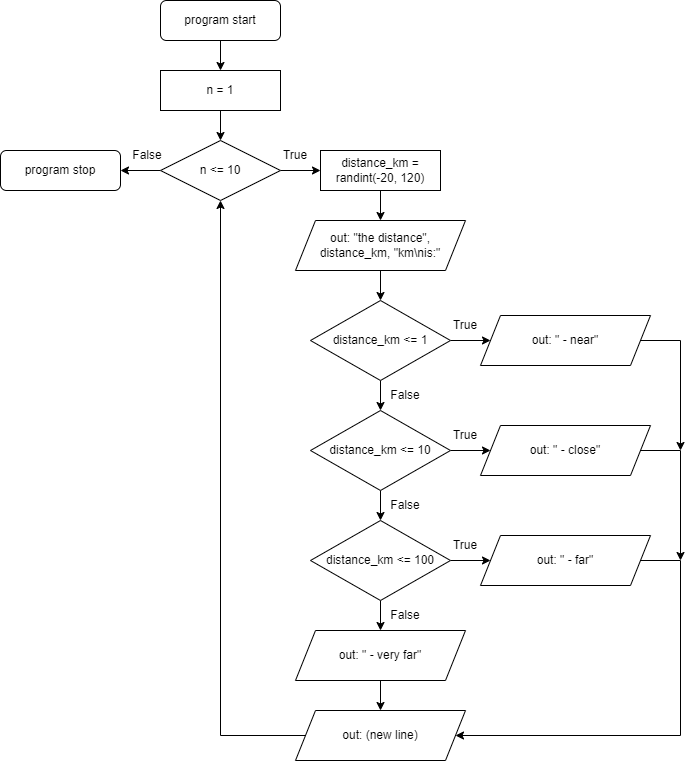

The diagram above was exported from draw.io. Its source (the exported page's mxGraphModel, read from the mxfile embedded in the PNG):
<mxGraphModel dx="1298" dy="684" grid="1" gridSize="10" guides="1" tooltips="1" connect="1" arrows="1" fold="1" page="1" pageScale="1" pageWidth="827" pageHeight="1169" math="0" shadow="0">
  <root>
    <mxCell id="WIyWlLk6GJQsqaUBKTNV-0" />
    <mxCell id="WIyWlLk6GJQsqaUBKTNV-1" parent="WIyWlLk6GJQsqaUBKTNV-0" />
    <mxCell id="JSkMeMVVqgJZ8WfB02Ui-3" value="" style="edgeStyle=orthogonalEdgeStyle;rounded=0;orthogonalLoop=1;jettySize=auto;html=1;" edge="1" parent="WIyWlLk6GJQsqaUBKTNV-1" source="WIyWlLk6GJQsqaUBKTNV-3" target="JSkMeMVVqgJZ8WfB02Ui-2">
      <mxGeometry relative="1" as="geometry" />
    </mxCell>
    <mxCell id="WIyWlLk6GJQsqaUBKTNV-3" value="program start" style="rounded=1;whiteSpace=wrap;html=1;fontSize=12;glass=0;strokeWidth=1;shadow=0;" parent="WIyWlLk6GJQsqaUBKTNV-1" vertex="1">
      <mxGeometry x="238" y="80" width="120" height="40" as="geometry" />
    </mxCell>
    <mxCell id="JSkMeMVVqgJZ8WfB02Ui-5" value="" style="edgeStyle=orthogonalEdgeStyle;rounded=0;orthogonalLoop=1;jettySize=auto;html=1;" edge="1" parent="WIyWlLk6GJQsqaUBKTNV-1" source="JSkMeMVVqgJZ8WfB02Ui-2" target="JSkMeMVVqgJZ8WfB02Ui-4">
      <mxGeometry relative="1" as="geometry" />
    </mxCell>
    <mxCell id="JSkMeMVVqgJZ8WfB02Ui-2" value="n = 1" style="rounded=0;whiteSpace=wrap;html=1;" vertex="1" parent="WIyWlLk6GJQsqaUBKTNV-1">
      <mxGeometry x="238" y="150" width="120" height="40" as="geometry" />
    </mxCell>
    <mxCell id="JSkMeMVVqgJZ8WfB02Ui-7" value="" style="edgeStyle=orthogonalEdgeStyle;rounded=0;orthogonalLoop=1;jettySize=auto;html=1;" edge="1" parent="WIyWlLk6GJQsqaUBKTNV-1" source="JSkMeMVVqgJZ8WfB02Ui-4" target="JSkMeMVVqgJZ8WfB02Ui-6">
      <mxGeometry relative="1" as="geometry" />
    </mxCell>
    <mxCell id="JSkMeMVVqgJZ8WfB02Ui-51" value="" style="edgeStyle=orthogonalEdgeStyle;rounded=0;orthogonalLoop=1;jettySize=auto;html=1;" edge="1" parent="WIyWlLk6GJQsqaUBKTNV-1" source="JSkMeMVVqgJZ8WfB02Ui-4" target="JSkMeMVVqgJZ8WfB02Ui-45">
      <mxGeometry relative="1" as="geometry" />
    </mxCell>
    <mxCell id="JSkMeMVVqgJZ8WfB02Ui-4" value="n &amp;lt;= 10" style="rhombus;whiteSpace=wrap;html=1;" vertex="1" parent="WIyWlLk6GJQsqaUBKTNV-1">
      <mxGeometry x="238" y="220" width="120" height="60" as="geometry" />
    </mxCell>
    <mxCell id="JSkMeMVVqgJZ8WfB02Ui-11" value="" style="edgeStyle=orthogonalEdgeStyle;rounded=0;orthogonalLoop=1;jettySize=auto;html=1;" edge="1" parent="WIyWlLk6GJQsqaUBKTNV-1" source="JSkMeMVVqgJZ8WfB02Ui-6" target="JSkMeMVVqgJZ8WfB02Ui-10">
      <mxGeometry relative="1" as="geometry" />
    </mxCell>
    <mxCell id="JSkMeMVVqgJZ8WfB02Ui-6" value="distance_km = randint(-20, 120)" style="rounded=0;whiteSpace=wrap;html=1;" vertex="1" parent="WIyWlLk6GJQsqaUBKTNV-1">
      <mxGeometry x="398" y="230" width="120" height="40" as="geometry" />
    </mxCell>
    <mxCell id="JSkMeMVVqgJZ8WfB02Ui-8" value="True" style="text;html=1;strokeColor=none;fillColor=none;align=center;verticalAlign=middle;whiteSpace=wrap;rounded=0;" vertex="1" parent="WIyWlLk6GJQsqaUBKTNV-1">
      <mxGeometry x="348" y="220" width="50" height="30" as="geometry" />
    </mxCell>
    <mxCell id="JSkMeMVVqgJZ8WfB02Ui-13" value="" style="edgeStyle=orthogonalEdgeStyle;rounded=0;orthogonalLoop=1;jettySize=auto;html=1;" edge="1" parent="WIyWlLk6GJQsqaUBKTNV-1" source="JSkMeMVVqgJZ8WfB02Ui-10">
      <mxGeometry relative="1" as="geometry">
        <mxPoint x="458" y="379.9999999999999" as="targetPoint" />
      </mxGeometry>
    </mxCell>
    <mxCell id="JSkMeMVVqgJZ8WfB02Ui-10" value="out: &quot;the distance&quot;, distance_km, &quot;km\nis:&quot;" style="shape=parallelogram;perimeter=parallelogramPerimeter;whiteSpace=wrap;html=1;fixedSize=1;" vertex="1" parent="WIyWlLk6GJQsqaUBKTNV-1">
      <mxGeometry x="373" y="300" width="170" height="50" as="geometry" />
    </mxCell>
    <mxCell id="JSkMeMVVqgJZ8WfB02Ui-16" value="" style="edgeStyle=orthogonalEdgeStyle;rounded=0;orthogonalLoop=1;jettySize=auto;html=1;" edge="1" parent="WIyWlLk6GJQsqaUBKTNV-1" source="JSkMeMVVqgJZ8WfB02Ui-14" target="JSkMeMVVqgJZ8WfB02Ui-15">
      <mxGeometry relative="1" as="geometry" />
    </mxCell>
    <mxCell id="JSkMeMVVqgJZ8WfB02Ui-18" value="" style="edgeStyle=orthogonalEdgeStyle;rounded=0;orthogonalLoop=1;jettySize=auto;html=1;" edge="1" parent="WIyWlLk6GJQsqaUBKTNV-1" source="JSkMeMVVqgJZ8WfB02Ui-14" target="JSkMeMVVqgJZ8WfB02Ui-17">
      <mxGeometry relative="1" as="geometry" />
    </mxCell>
    <mxCell id="JSkMeMVVqgJZ8WfB02Ui-14" value="distance_km &amp;lt;= 1" style="rhombus;whiteSpace=wrap;html=1;" vertex="1" parent="WIyWlLk6GJQsqaUBKTNV-1">
      <mxGeometry x="388" y="380" width="140" height="80" as="geometry" />
    </mxCell>
    <mxCell id="JSkMeMVVqgJZ8WfB02Ui-43" style="edgeStyle=orthogonalEdgeStyle;rounded=0;orthogonalLoop=1;jettySize=auto;html=1;" edge="1" parent="WIyWlLk6GJQsqaUBKTNV-1" source="JSkMeMVVqgJZ8WfB02Ui-15">
      <mxGeometry relative="1" as="geometry">
        <mxPoint x="758" y="530" as="targetPoint" />
      </mxGeometry>
    </mxCell>
    <mxCell id="JSkMeMVVqgJZ8WfB02Ui-15" value="out: &quot; - near&quot;" style="shape=parallelogram;perimeter=parallelogramPerimeter;whiteSpace=wrap;html=1;fixedSize=1;" vertex="1" parent="WIyWlLk6GJQsqaUBKTNV-1">
      <mxGeometry x="558" y="395" width="170" height="50" as="geometry" />
    </mxCell>
    <mxCell id="JSkMeMVVqgJZ8WfB02Ui-20" value="" style="edgeStyle=orthogonalEdgeStyle;rounded=0;orthogonalLoop=1;jettySize=auto;html=1;" edge="1" parent="WIyWlLk6GJQsqaUBKTNV-1" source="JSkMeMVVqgJZ8WfB02Ui-17" target="JSkMeMVVqgJZ8WfB02Ui-19">
      <mxGeometry relative="1" as="geometry" />
    </mxCell>
    <mxCell id="JSkMeMVVqgJZ8WfB02Ui-24" value="" style="edgeStyle=orthogonalEdgeStyle;rounded=0;orthogonalLoop=1;jettySize=auto;html=1;" edge="1" parent="WIyWlLk6GJQsqaUBKTNV-1" source="JSkMeMVVqgJZ8WfB02Ui-17" target="JSkMeMVVqgJZ8WfB02Ui-22">
      <mxGeometry relative="1" as="geometry" />
    </mxCell>
    <mxCell id="JSkMeMVVqgJZ8WfB02Ui-17" value="distance_km &amp;lt;= 10" style="rhombus;whiteSpace=wrap;html=1;" vertex="1" parent="WIyWlLk6GJQsqaUBKTNV-1">
      <mxGeometry x="388" y="490" width="140" height="80" as="geometry" />
    </mxCell>
    <mxCell id="JSkMeMVVqgJZ8WfB02Ui-42" style="edgeStyle=orthogonalEdgeStyle;rounded=0;orthogonalLoop=1;jettySize=auto;html=1;" edge="1" parent="WIyWlLk6GJQsqaUBKTNV-1" source="JSkMeMVVqgJZ8WfB02Ui-19">
      <mxGeometry relative="1" as="geometry">
        <mxPoint x="758" y="640" as="targetPoint" />
      </mxGeometry>
    </mxCell>
    <mxCell id="JSkMeMVVqgJZ8WfB02Ui-19" value="out: &quot; - close&quot;" style="shape=parallelogram;perimeter=parallelogramPerimeter;whiteSpace=wrap;html=1;fixedSize=1;" vertex="1" parent="WIyWlLk6GJQsqaUBKTNV-1">
      <mxGeometry x="558" y="505" width="170" height="50" as="geometry" />
    </mxCell>
    <mxCell id="JSkMeMVVqgJZ8WfB02Ui-21" value="" style="edgeStyle=orthogonalEdgeStyle;rounded=0;orthogonalLoop=1;jettySize=auto;html=1;" edge="1" parent="WIyWlLk6GJQsqaUBKTNV-1" source="JSkMeMVVqgJZ8WfB02Ui-22" target="JSkMeMVVqgJZ8WfB02Ui-23">
      <mxGeometry relative="1" as="geometry" />
    </mxCell>
    <mxCell id="JSkMeMVVqgJZ8WfB02Ui-28" value="" style="edgeStyle=orthogonalEdgeStyle;rounded=0;orthogonalLoop=1;jettySize=auto;html=1;" edge="1" parent="WIyWlLk6GJQsqaUBKTNV-1" source="JSkMeMVVqgJZ8WfB02Ui-22" target="JSkMeMVVqgJZ8WfB02Ui-27">
      <mxGeometry relative="1" as="geometry" />
    </mxCell>
    <mxCell id="JSkMeMVVqgJZ8WfB02Ui-22" value="distance_km &amp;lt;= 100" style="rhombus;whiteSpace=wrap;html=1;" vertex="1" parent="WIyWlLk6GJQsqaUBKTNV-1">
      <mxGeometry x="388" y="600" width="140" height="80" as="geometry" />
    </mxCell>
    <mxCell id="JSkMeMVVqgJZ8WfB02Ui-34" style="edgeStyle=orthogonalEdgeStyle;rounded=0;orthogonalLoop=1;jettySize=auto;html=1;entryX=1;entryY=0.5;entryDx=0;entryDy=0;" edge="1" parent="WIyWlLk6GJQsqaUBKTNV-1" source="JSkMeMVVqgJZ8WfB02Ui-23" target="JSkMeMVVqgJZ8WfB02Ui-29">
      <mxGeometry relative="1" as="geometry">
        <Array as="points">
          <mxPoint x="758" y="640" />
          <mxPoint x="758" y="815" />
        </Array>
      </mxGeometry>
    </mxCell>
    <mxCell id="JSkMeMVVqgJZ8WfB02Ui-23" value="out: &quot; - far&quot;" style="shape=parallelogram;perimeter=parallelogramPerimeter;whiteSpace=wrap;html=1;fixedSize=1;" vertex="1" parent="WIyWlLk6GJQsqaUBKTNV-1">
      <mxGeometry x="558" y="615" width="170" height="50" as="geometry" />
    </mxCell>
    <mxCell id="JSkMeMVVqgJZ8WfB02Ui-30" value="" style="edgeStyle=orthogonalEdgeStyle;rounded=0;orthogonalLoop=1;jettySize=auto;html=1;" edge="1" parent="WIyWlLk6GJQsqaUBKTNV-1" source="JSkMeMVVqgJZ8WfB02Ui-27" target="JSkMeMVVqgJZ8WfB02Ui-29">
      <mxGeometry relative="1" as="geometry" />
    </mxCell>
    <mxCell id="JSkMeMVVqgJZ8WfB02Ui-27" value="out: &quot; - very far&quot;" style="shape=parallelogram;perimeter=parallelogramPerimeter;whiteSpace=wrap;html=1;fixedSize=1;" vertex="1" parent="WIyWlLk6GJQsqaUBKTNV-1">
      <mxGeometry x="373" y="710" width="170" height="50" as="geometry" />
    </mxCell>
    <mxCell id="JSkMeMVVqgJZ8WfB02Ui-50" style="edgeStyle=orthogonalEdgeStyle;rounded=0;orthogonalLoop=1;jettySize=auto;html=1;entryX=0.5;entryY=1;entryDx=0;entryDy=0;" edge="1" parent="WIyWlLk6GJQsqaUBKTNV-1" source="JSkMeMVVqgJZ8WfB02Ui-29" target="JSkMeMVVqgJZ8WfB02Ui-4">
      <mxGeometry relative="1" as="geometry">
        <mxPoint x="238" y="370" as="targetPoint" />
      </mxGeometry>
    </mxCell>
    <mxCell id="JSkMeMVVqgJZ8WfB02Ui-29" value="out: (new line)" style="shape=parallelogram;perimeter=parallelogramPerimeter;whiteSpace=wrap;html=1;fixedSize=1;" vertex="1" parent="WIyWlLk6GJQsqaUBKTNV-1">
      <mxGeometry x="373" y="790" width="170" height="50" as="geometry" />
    </mxCell>
    <mxCell id="JSkMeMVVqgJZ8WfB02Ui-35" value="True" style="text;html=1;strokeColor=none;fillColor=none;align=center;verticalAlign=middle;whiteSpace=wrap;rounded=0;" vertex="1" parent="WIyWlLk6GJQsqaUBKTNV-1">
      <mxGeometry x="518" y="390" width="50" height="30" as="geometry" />
    </mxCell>
    <mxCell id="JSkMeMVVqgJZ8WfB02Ui-36" value="True" style="text;html=1;strokeColor=none;fillColor=none;align=center;verticalAlign=middle;whiteSpace=wrap;rounded=0;" vertex="1" parent="WIyWlLk6GJQsqaUBKTNV-1">
      <mxGeometry x="518" y="500" width="50" height="30" as="geometry" />
    </mxCell>
    <mxCell id="JSkMeMVVqgJZ8WfB02Ui-37" value="True" style="text;html=1;strokeColor=none;fillColor=none;align=center;verticalAlign=middle;whiteSpace=wrap;rounded=0;" vertex="1" parent="WIyWlLk6GJQsqaUBKTNV-1">
      <mxGeometry x="518" y="610" width="50" height="30" as="geometry" />
    </mxCell>
    <mxCell id="JSkMeMVVqgJZ8WfB02Ui-39" value="False" style="text;html=1;strokeColor=none;fillColor=none;align=center;verticalAlign=middle;whiteSpace=wrap;rounded=0;" vertex="1" parent="WIyWlLk6GJQsqaUBKTNV-1">
      <mxGeometry x="458" y="460" width="50" height="30" as="geometry" />
    </mxCell>
    <mxCell id="JSkMeMVVqgJZ8WfB02Ui-40" value="False" style="text;html=1;strokeColor=none;fillColor=none;align=center;verticalAlign=middle;whiteSpace=wrap;rounded=0;" vertex="1" parent="WIyWlLk6GJQsqaUBKTNV-1">
      <mxGeometry x="458" y="570" width="50" height="30" as="geometry" />
    </mxCell>
    <mxCell id="JSkMeMVVqgJZ8WfB02Ui-41" value="False" style="text;html=1;strokeColor=none;fillColor=none;align=center;verticalAlign=middle;whiteSpace=wrap;rounded=0;" vertex="1" parent="WIyWlLk6GJQsqaUBKTNV-1">
      <mxGeometry x="458" y="680" width="50" height="30" as="geometry" />
    </mxCell>
    <mxCell id="JSkMeMVVqgJZ8WfB02Ui-45" value="program stop" style="rounded=1;whiteSpace=wrap;html=1;fontSize=12;glass=0;strokeWidth=1;shadow=0;" vertex="1" parent="WIyWlLk6GJQsqaUBKTNV-1">
      <mxGeometry x="78" y="230" width="120" height="40" as="geometry" />
    </mxCell>
    <mxCell id="JSkMeMVVqgJZ8WfB02Ui-48" value="False" style="text;html=1;strokeColor=none;fillColor=none;align=center;verticalAlign=middle;whiteSpace=wrap;rounded=0;" vertex="1" parent="WIyWlLk6GJQsqaUBKTNV-1">
      <mxGeometry x="200" y="220" width="50" height="30" as="geometry" />
    </mxCell>
  </root>
</mxGraphModel>